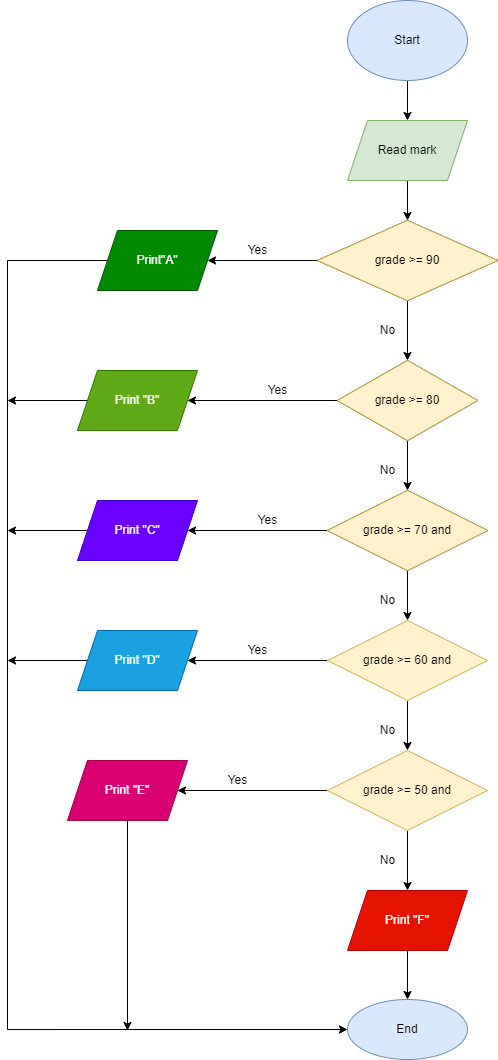

The diagram above was exported from draw.io. Its source (the exported page's mxGraphModel, read from the mxfile embedded in the PNG):
<mxGraphModel dx="694" dy="360" grid="1" gridSize="10" guides="1" tooltips="1" connect="1" arrows="1" fold="1" page="1" pageScale="1" pageWidth="827" pageHeight="1169" math="0" shadow="0">
  <root>
    <mxCell id="0" />
    <mxCell id="1" parent="0" />
    <mxCell id="2GL4XYEh6CfXYJXggdGi-3" value="" style="edgeStyle=orthogonalEdgeStyle;rounded=0;orthogonalLoop=1;jettySize=auto;html=1;" edge="1" parent="1" source="2GL4XYEh6CfXYJXggdGi-1" target="2GL4XYEh6CfXYJXggdGi-2">
      <mxGeometry relative="1" as="geometry" />
    </mxCell>
    <mxCell id="2GL4XYEh6CfXYJXggdGi-1" value="Start" style="ellipse;whiteSpace=wrap;html=1;fillColor=#dae8fc;strokeColor=#6c8ebf;" vertex="1" parent="1">
      <mxGeometry x="390" y="110" width="120" height="80" as="geometry" />
    </mxCell>
    <mxCell id="2GL4XYEh6CfXYJXggdGi-5" value="" style="edgeStyle=orthogonalEdgeStyle;rounded=0;orthogonalLoop=1;jettySize=auto;html=1;" edge="1" parent="1" source="2GL4XYEh6CfXYJXggdGi-2" target="2GL4XYEh6CfXYJXggdGi-4">
      <mxGeometry relative="1" as="geometry" />
    </mxCell>
    <mxCell id="2GL4XYEh6CfXYJXggdGi-2" value="Read mark" style="shape=parallelogram;perimeter=parallelogramPerimeter;whiteSpace=wrap;html=1;fixedSize=1;fillColor=#d5e8d4;strokeColor=#82b366;" vertex="1" parent="1">
      <mxGeometry x="390" y="230" width="120" height="60" as="geometry" />
    </mxCell>
    <mxCell id="2GL4XYEh6CfXYJXggdGi-9" value="" style="edgeStyle=orthogonalEdgeStyle;rounded=0;orthogonalLoop=1;jettySize=auto;html=1;" edge="1" parent="1" source="2GL4XYEh6CfXYJXggdGi-4" target="2GL4XYEh6CfXYJXggdGi-8">
      <mxGeometry relative="1" as="geometry" />
    </mxCell>
    <mxCell id="2GL4XYEh6CfXYJXggdGi-12" value="" style="edgeStyle=orthogonalEdgeStyle;rounded=0;orthogonalLoop=1;jettySize=auto;html=1;" edge="1" parent="1" source="2GL4XYEh6CfXYJXggdGi-4" target="2GL4XYEh6CfXYJXggdGi-11">
      <mxGeometry relative="1" as="geometry" />
    </mxCell>
    <mxCell id="2GL4XYEh6CfXYJXggdGi-4" value="grade &amp;gt;= 90&lt;br&gt;and grade &amp;lt;= 100" style="rhombus;whiteSpace=wrap;html=1;" vertex="1" parent="1">
      <mxGeometry x="360" y="330" width="180" height="80" as="geometry" />
    </mxCell>
    <mxCell id="2GL4XYEh6CfXYJXggdGi-35" style="edgeStyle=orthogonalEdgeStyle;rounded=0;orthogonalLoop=1;jettySize=auto;html=1;entryX=0;entryY=0.5;entryDx=0;entryDy=0;" edge="1" parent="1" source="2GL4XYEh6CfXYJXggdGi-8" target="2GL4XYEh6CfXYJXggdGi-33">
      <mxGeometry relative="1" as="geometry">
        <Array as="points">
          <mxPoint x="50" y="370" />
          <mxPoint x="50" y="1139" />
        </Array>
      </mxGeometry>
    </mxCell>
    <mxCell id="2GL4XYEh6CfXYJXggdGi-8" value="Print&quot;A&quot;" style="shape=parallelogram;perimeter=parallelogramPerimeter;whiteSpace=wrap;html=1;fixedSize=1;fillColor=#008a00;fontColor=#ffffff;strokeColor=#005700;" vertex="1" parent="1">
      <mxGeometry x="140" y="340" width="120" height="60" as="geometry" />
    </mxCell>
    <mxCell id="2GL4XYEh6CfXYJXggdGi-10" value="Yes" style="text;html=1;align=center;verticalAlign=middle;resizable=0;points=[];autosize=1;strokeColor=none;fillColor=none;" vertex="1" parent="1">
      <mxGeometry x="280" y="345" width="40" height="30" as="geometry" />
    </mxCell>
    <mxCell id="2GL4XYEh6CfXYJXggdGi-14" value="" style="edgeStyle=orthogonalEdgeStyle;rounded=0;orthogonalLoop=1;jettySize=auto;html=1;" edge="1" parent="1" source="2GL4XYEh6CfXYJXggdGi-11" target="2GL4XYEh6CfXYJXggdGi-13">
      <mxGeometry relative="1" as="geometry" />
    </mxCell>
    <mxCell id="2GL4XYEh6CfXYJXggdGi-18" value="" style="edgeStyle=orthogonalEdgeStyle;rounded=0;orthogonalLoop=1;jettySize=auto;html=1;" edge="1" parent="1" source="2GL4XYEh6CfXYJXggdGi-11" target="2GL4XYEh6CfXYJXggdGi-17">
      <mxGeometry relative="1" as="geometry" />
    </mxCell>
    <mxCell id="2GL4XYEh6CfXYJXggdGi-11" value="grade &amp;gt;= 80&lt;br&gt;and grade &amp;lt;= 89" style="rhombus;whiteSpace=wrap;html=1;" vertex="1" parent="1">
      <mxGeometry x="380" y="470" width="140" height="80" as="geometry" />
    </mxCell>
    <mxCell id="2GL4XYEh6CfXYJXggdGi-36" style="edgeStyle=orthogonalEdgeStyle;rounded=0;orthogonalLoop=1;jettySize=auto;html=1;" edge="1" parent="1" source="2GL4XYEh6CfXYJXggdGi-13">
      <mxGeometry relative="1" as="geometry">
        <mxPoint x="50" y="510" as="targetPoint" />
      </mxGeometry>
    </mxCell>
    <mxCell id="2GL4XYEh6CfXYJXggdGi-13" value="Print &quot;B&quot;" style="shape=parallelogram;perimeter=parallelogramPerimeter;whiteSpace=wrap;html=1;fixedSize=1;fillColor=#60a917;fontColor=#ffffff;strokeColor=#2D7600;" vertex="1" parent="1">
      <mxGeometry x="120" y="480" width="120" height="60" as="geometry" />
    </mxCell>
    <mxCell id="2GL4XYEh6CfXYJXggdGi-15" value="No" style="text;html=1;align=center;verticalAlign=middle;resizable=0;points=[];autosize=1;strokeColor=none;fillColor=none;" vertex="1" parent="1">
      <mxGeometry x="410" y="425" width="40" height="30" as="geometry" />
    </mxCell>
    <mxCell id="2GL4XYEh6CfXYJXggdGi-16" value="Yes" style="text;html=1;align=center;verticalAlign=middle;resizable=0;points=[];autosize=1;strokeColor=none;fillColor=none;" vertex="1" parent="1">
      <mxGeometry x="300" y="485" width="40" height="30" as="geometry" />
    </mxCell>
    <mxCell id="2GL4XYEh6CfXYJXggdGi-20" value="" style="edgeStyle=orthogonalEdgeStyle;rounded=0;orthogonalLoop=1;jettySize=auto;html=1;" edge="1" parent="1" source="2GL4XYEh6CfXYJXggdGi-17" target="2GL4XYEh6CfXYJXggdGi-19">
      <mxGeometry relative="1" as="geometry" />
    </mxCell>
    <mxCell id="2GL4XYEh6CfXYJXggdGi-22" value="" style="edgeStyle=orthogonalEdgeStyle;rounded=0;orthogonalLoop=1;jettySize=auto;html=1;" edge="1" parent="1" source="2GL4XYEh6CfXYJXggdGi-17" target="2GL4XYEh6CfXYJXggdGi-21">
      <mxGeometry relative="1" as="geometry" />
    </mxCell>
    <mxCell id="2GL4XYEh6CfXYJXggdGi-17" value="grade &amp;gt;= 70 and&lt;br&gt;grade &amp;lt;= 79" style="rhombus;whiteSpace=wrap;html=1;" vertex="1" parent="1">
      <mxGeometry x="370" y="600" width="160" height="80" as="geometry" />
    </mxCell>
    <mxCell id="2GL4XYEh6CfXYJXggdGi-37" style="edgeStyle=orthogonalEdgeStyle;rounded=0;orthogonalLoop=1;jettySize=auto;html=1;" edge="1" parent="1" source="2GL4XYEh6CfXYJXggdGi-19">
      <mxGeometry relative="1" as="geometry">
        <mxPoint x="50" y="640" as="targetPoint" />
      </mxGeometry>
    </mxCell>
    <mxCell id="2GL4XYEh6CfXYJXggdGi-19" value="Print &quot;C&quot;" style="shape=parallelogram;perimeter=parallelogramPerimeter;whiteSpace=wrap;html=1;fixedSize=1;fillColor=#6a00ff;fontColor=#ffffff;strokeColor=#3700CC;" vertex="1" parent="1">
      <mxGeometry x="120" y="610" width="120" height="60" as="geometry" />
    </mxCell>
    <mxCell id="2GL4XYEh6CfXYJXggdGi-24" value="" style="edgeStyle=orthogonalEdgeStyle;rounded=0;orthogonalLoop=1;jettySize=auto;html=1;" edge="1" parent="1" source="2GL4XYEh6CfXYJXggdGi-21" target="2GL4XYEh6CfXYJXggdGi-23">
      <mxGeometry relative="1" as="geometry" />
    </mxCell>
    <mxCell id="2GL4XYEh6CfXYJXggdGi-26" value="" style="edgeStyle=orthogonalEdgeStyle;rounded=0;orthogonalLoop=1;jettySize=auto;html=1;" edge="1" parent="1" source="2GL4XYEh6CfXYJXggdGi-21" target="2GL4XYEh6CfXYJXggdGi-25">
      <mxGeometry relative="1" as="geometry" />
    </mxCell>
    <mxCell id="2GL4XYEh6CfXYJXggdGi-21" value="grade &amp;gt;= 60 and&lt;br&gt;" style="rhombus;whiteSpace=wrap;html=1;fillColor=#fff2cc;strokeColor=#d6b656;" vertex="1" parent="1">
      <mxGeometry x="370" y="730" width="160" height="80" as="geometry" />
    </mxCell>
    <mxCell id="2GL4XYEh6CfXYJXggdGi-38" style="edgeStyle=orthogonalEdgeStyle;rounded=0;orthogonalLoop=1;jettySize=auto;html=1;" edge="1" parent="1" source="2GL4XYEh6CfXYJXggdGi-23">
      <mxGeometry relative="1" as="geometry">
        <mxPoint x="50" y="770" as="targetPoint" />
      </mxGeometry>
    </mxCell>
    <mxCell id="2GL4XYEh6CfXYJXggdGi-23" value="Print &quot;D&quot;" style="shape=parallelogram;perimeter=parallelogramPerimeter;whiteSpace=wrap;html=1;fixedSize=1;fillColor=#1ba1e2;fontColor=#ffffff;strokeColor=#006EAF;" vertex="1" parent="1">
      <mxGeometry x="120" y="740" width="120" height="60" as="geometry" />
    </mxCell>
    <mxCell id="2GL4XYEh6CfXYJXggdGi-28" value="" style="edgeStyle=orthogonalEdgeStyle;rounded=0;orthogonalLoop=1;jettySize=auto;html=1;" edge="1" parent="1" source="2GL4XYEh6CfXYJXggdGi-25" target="2GL4XYEh6CfXYJXggdGi-27">
      <mxGeometry relative="1" as="geometry" />
    </mxCell>
    <mxCell id="2GL4XYEh6CfXYJXggdGi-32" value="" style="edgeStyle=orthogonalEdgeStyle;rounded=0;orthogonalLoop=1;jettySize=auto;html=1;" edge="1" parent="1" source="2GL4XYEh6CfXYJXggdGi-25" target="2GL4XYEh6CfXYJXggdGi-31">
      <mxGeometry relative="1" as="geometry" />
    </mxCell>
    <mxCell id="2GL4XYEh6CfXYJXggdGi-25" value="grade &amp;gt;= 50 and&lt;br&gt;" style="rhombus;whiteSpace=wrap;html=1;fillColor=#fff2cc;strokeColor=#d6b656;" vertex="1" parent="1">
      <mxGeometry x="370" y="860" width="160" height="80" as="geometry" />
    </mxCell>
    <mxCell id="2GL4XYEh6CfXYJXggdGi-40" style="edgeStyle=orthogonalEdgeStyle;rounded=0;orthogonalLoop=1;jettySize=auto;html=1;" edge="1" parent="1" source="2GL4XYEh6CfXYJXggdGi-27">
      <mxGeometry relative="1" as="geometry">
        <mxPoint x="170" y="1140" as="targetPoint" />
      </mxGeometry>
    </mxCell>
    <mxCell id="2GL4XYEh6CfXYJXggdGi-27" value="Print &quot;E&quot;" style="shape=parallelogram;perimeter=parallelogramPerimeter;whiteSpace=wrap;html=1;fixedSize=1;fillColor=#d80073;fontColor=#ffffff;strokeColor=#A50040;" vertex="1" parent="1">
      <mxGeometry x="110" y="870" width="120" height="60" as="geometry" />
    </mxCell>
    <mxCell id="2GL4XYEh6CfXYJXggdGi-34" value="" style="edgeStyle=orthogonalEdgeStyle;rounded=0;orthogonalLoop=1;jettySize=auto;html=1;" edge="1" parent="1" source="2GL4XYEh6CfXYJXggdGi-31" target="2GL4XYEh6CfXYJXggdGi-33">
      <mxGeometry relative="1" as="geometry" />
    </mxCell>
    <mxCell id="2GL4XYEh6CfXYJXggdGi-31" value="Print &quot;F&quot;" style="shape=parallelogram;perimeter=parallelogramPerimeter;whiteSpace=wrap;html=1;fixedSize=1;fillColor=#e51400;fontColor=#ffffff;strokeColor=#B20000;" vertex="1" parent="1">
      <mxGeometry x="390" y="1000" width="120" height="60" as="geometry" />
    </mxCell>
    <mxCell id="2GL4XYEh6CfXYJXggdGi-33" value="End" style="ellipse;whiteSpace=wrap;html=1;fillColor=#dae8fc;strokeColor=#6c8ebf;" vertex="1" parent="1">
      <mxGeometry x="390" y="1109" width="120" height="60" as="geometry" />
    </mxCell>
    <mxCell id="2GL4XYEh6CfXYJXggdGi-41" value="Yes" style="text;html=1;align=center;verticalAlign=middle;resizable=0;points=[];autosize=1;strokeColor=none;fillColor=none;" vertex="1" parent="1">
      <mxGeometry x="290" y="615" width="40" height="30" as="geometry" />
    </mxCell>
    <mxCell id="2GL4XYEh6CfXYJXggdGi-42" value="No" style="text;html=1;align=center;verticalAlign=middle;resizable=0;points=[];autosize=1;strokeColor=none;fillColor=none;" vertex="1" parent="1">
      <mxGeometry x="410" y="565" width="40" height="30" as="geometry" />
    </mxCell>
    <mxCell id="2GL4XYEh6CfXYJXggdGi-43" value="No" style="text;html=1;align=center;verticalAlign=middle;resizable=0;points=[];autosize=1;strokeColor=none;fillColor=none;" vertex="1" parent="1">
      <mxGeometry x="410" y="695" width="40" height="30" as="geometry" />
    </mxCell>
    <mxCell id="2GL4XYEh6CfXYJXggdGi-44" value="Yes" style="text;html=1;align=center;verticalAlign=middle;resizable=0;points=[];autosize=1;strokeColor=none;fillColor=none;" vertex="1" parent="1">
      <mxGeometry x="280" y="745" width="40" height="30" as="geometry" />
    </mxCell>
    <mxCell id="2GL4XYEh6CfXYJXggdGi-45" value="No" style="text;html=1;align=center;verticalAlign=middle;resizable=0;points=[];autosize=1;strokeColor=none;fillColor=none;" vertex="1" parent="1">
      <mxGeometry x="410" y="825" width="40" height="30" as="geometry" />
    </mxCell>
    <mxCell id="2GL4XYEh6CfXYJXggdGi-46" value="Yes" style="text;html=1;align=center;verticalAlign=middle;resizable=0;points=[];autosize=1;strokeColor=none;fillColor=none;" vertex="1" parent="1">
      <mxGeometry x="260" y="875" width="40" height="30" as="geometry" />
    </mxCell>
    <mxCell id="2GL4XYEh6CfXYJXggdGi-47" value="No" style="text;html=1;align=center;verticalAlign=middle;resizable=0;points=[];autosize=1;strokeColor=none;fillColor=none;" vertex="1" parent="1">
      <mxGeometry x="410" y="955" width="40" height="30" as="geometry" />
    </mxCell>
    <mxCell id="2GL4XYEh6CfXYJXggdGi-48" value="grade &amp;gt;= 90&lt;br&gt;" style="rhombus;whiteSpace=wrap;html=1;fillColor=#fff2cc;strokeColor=#d6b656;" vertex="1" parent="1">
      <mxGeometry x="360" y="330" width="180" height="80" as="geometry" />
    </mxCell>
    <mxCell id="2GL4XYEh6CfXYJXggdGi-49" value="grade &amp;gt;= 80&lt;br&gt;" style="rhombus;whiteSpace=wrap;html=1;fillColor=#fff2cc;strokeColor=#d6b656;" vertex="1" parent="1">
      <mxGeometry x="380" y="470" width="140" height="80" as="geometry" />
    </mxCell>
    <mxCell id="2GL4XYEh6CfXYJXggdGi-50" value="grade &amp;gt;= 70 and&lt;br&gt;" style="rhombus;whiteSpace=wrap;html=1;fillColor=#fff2cc;strokeColor=#d6b656;" vertex="1" parent="1">
      <mxGeometry x="370" y="600" width="160" height="80" as="geometry" />
    </mxCell>
  </root>
</mxGraphModel>